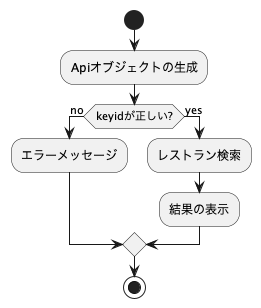

The diagram above was rendered by PlantUML. Its source (embedded in the PNG):
@startuml
start 

:Apiオブジェクトの生成;

if (keyidが正しい?) then (no)
  :エラーメッセージ;
else (yes)
  :レストラン検索;
  :結果の表示;
endif


stop 

@enduml